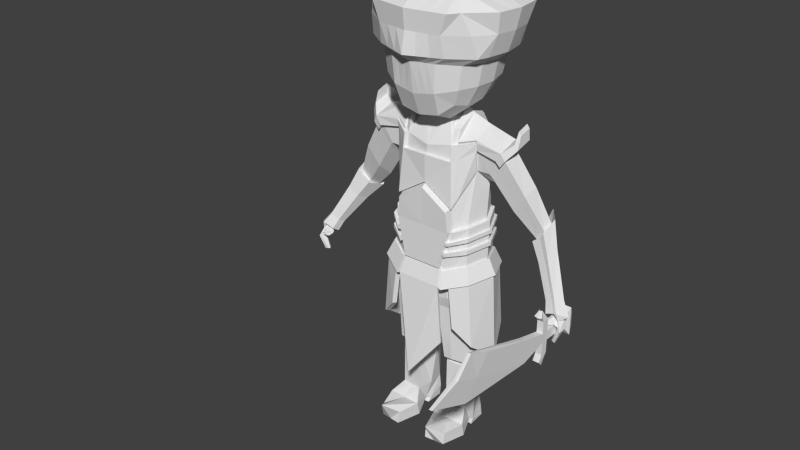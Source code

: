# Source: Persian_warrior.blend  (saved by Blender 2.76.0; exported with 4.5.12 LTS)
import bpy
from mathutils import Matrix  # noqa: F401  (used for matrix-valued properties, if any)

bpy.ops.wm.read_factory_settings(use_empty=True)
scene = bpy.context.scene
scene.name = 'Scene'

# ---- collections
col_collection_1 = bpy.data.collections.new('Collection 1'); scene.collection.children.link(col_collection_1)

# ---- world
world_world = bpy.data.worlds.new('World'); scene.world = world_world
world_world.color = (0.05088, 0.05088, 0.05088)
world_world.use_sun_shadow = False
world_world.sun_shadow_jitter_overblur = 0.0
world_world.cycles.sampling_method = 'MANUAL'
world_world.cycles.sample_map_resolution = 256

# ---- meshes
me_cube_002 = bpy.data.meshes.new('Cube.002')
me_cube_002.from_pydata([(0.01449, -0.07448, 0.004896), (0.01449, -0.07448, 0.04749), (0.01449, 0.07753, 0.004896), (0.01449, 0.07753, 0.04749), (0.0, 0.07753, 0.04749), (0.0, 0.07753, 0.004896), (0.0, -0.07448, 0.04749), (0.0, -0.07448, 0.004896), (0.01408, -0.1978, 0.07817), (0.01408, -0.1978, -0.02756), (0.0, -0.1966, -0.02667), (0.0, -0.1966, 0.07906), (0.007063, -0.5454, 0.1926), (0.00727, -0.7696, 0.06675), (0.0, -0.7696, 0.06675), (0.0, -0.5454, 0.1926), (0.0, -0.5677, -0.01063), (0.0, -0.4399, 0.1592), (0.014, -0.4476, 0.1567), (0.009323, -0.5735, -0.01063), (0.01449, 0.07753, 0.0262), (0.01449, -0.07448, 0.0262), (0.0, 0.1283, 0.05735), (0.01408, -0.1978, 0.02531), (0.01095, -0.625, 0.1178), (0.0, -0.6271, 0.1181), (0.01284, -0.5108, 0.07125), (0.01449, -0.04192, 0.04749), (0.01449, -0.04192, 0.004896), (0.0, -0.04192, 0.04749), (0.0, -0.04192, 0.004896), (0.01449, -0.04192, 0.0262), (0.01449, -0.04192, 0.103), (0.01449, -0.07448, 0.103), (0.0, -0.07448, 0.103), (0.0, -0.04192, 0.103), (0.0, -0.07448, -0.05249), (0.01449, -0.07448, -0.05249), (0.0, -0.04192, -0.05249), (0.01449, -0.04192, -0.05249), (0.006124, -0.07573, 0.1524), (0.01734, -0.09414, 0.128), (0.0, -0.0984, 0.126), (0.0, -0.07999, 0.1504), (0.0, -0.09153, -0.08083), (0.01476, -0.09044, -0.08178), (0.0, -0.06829, -0.1033), (0.01113, -0.06719, -0.1043), (0.0, 0.1068, 0.09087), (0.02925, 0.1068, 0.09087), (0.02925, 0.1068, 0.0262), (0.02925, 0.1068, -0.03847), (0.0, 0.1068, -0.03847), (0.02167, 0.1283, 0.05735), (0.02167, 0.1283, 0.0262), (0.02167, 0.1283, -0.004957), (0.0, 0.1283, -0.004957), (0.0, 0.1283, 0.0262)], [], [(2, 5, 52, 51), (31, 21, 0, 28), (30, 5, 2, 28), (27, 3, 4, 29), (7, 0, 9, 10), (18, 17, 15, 12), (21, 1, 8, 23), (1, 6, 11, 8), (24, 25, 14, 13), (26, 18, 12, 24), (16, 19, 13, 14), (10, 9, 19, 16), (23, 8, 18, 26), (8, 11, 17, 18), (9, 23, 26, 19), (19, 26, 24, 13), (12, 15, 25, 24), (0, 21, 23, 9), (27, 1, 21, 31), (20, 2, 51, 50), (3, 27, 31, 20), (27, 29, 35, 32), (0, 7, 36, 37), (20, 31, 28, 2), (32, 35, 43, 40), (1, 27, 32, 33), (6, 1, 33, 34), (38, 39, 47, 46), (28, 0, 37, 39), (30, 28, 39, 38), (41, 40, 43, 42), (34, 33, 41, 42), (33, 32, 40, 41), (44, 46, 47, 45), (39, 37, 45, 47), (37, 36, 44, 45), (51, 52, 56, 55), (49, 50, 54, 53), (3, 20, 50, 49), (4, 3, 49, 48), (57, 54, 55, 56), (22, 53, 54, 57), (48, 49, 53, 22), (50, 51, 55, 54)])
me_cube_002.use_remesh_preserve_volume = False
me_cube_002.use_remesh_preserve_attributes = False
me_cube_002.use_mirror_vertex_groups = False
me_cube_002.update()
me_cube = bpy.data.meshes.new('Cube')
me_cube.from_pydata([(0.6939, 1.218, 4.3), (1.543, -0.6692, 4.198), (1.535, 0.4833, 4.283), (0.7023, -1.556, 4.028), (0.6515, 0.4884, 3.393), (0.6599, -0.7333, 3.066), (-0.00391, 1.35, 5.801), (0.7575, 1.326, 4.912), (-0.001571, 1.245, 4.258), (1.676, -0.6679, 4.89), (1.63, -0.07892, 4.221), (1.674, 0.5241, 4.911), (-0.00391, -1.668, 5.801), (0.0, -1.607, 3.904), (0.7596, -1.615, 4.907), (-0.001571, 0.5016, 3.262), (0.6924, -0.08859, 3.15), (0.0, -0.734, 2.997), (-0.00391, 0.5977, 6.511), (-0.00391, -0.7665, 6.468), (1.249, 0.9411, 4.328), (0.6233, 0.9423, 3.781), (1.261, -1.193, 4.153), (1.212, -0.6725, 3.562), (1.2, 0.4437, 3.75), (0.6359, -1.278, 3.304), (-0.00391, 1.366, 4.866), (1.773, -0.06838, 4.906), (-0.00391, -1.77, 4.896), (0.0, -0.1411, 3.037), (-0.00391, -0.0782, 6.607), (-0.00391, 1.121, 6.429), (1.363, 1.019, 4.912), (-0.001571, 0.9652, 3.727), (1.366, -1.206, 4.884), (1.277, -0.08836, 3.612), (-0.00391, -1.339, 6.429), (-0.001571, -1.314, 3.195), (1.057, -1.069, 3.643), (1.043, 0.791, 3.94), (2.222e-17, 0.8455, 2.441), (0.0, -0.9511, 2.164), (1.202, 0.6021, 1.548), (0.0, -0.9303, 1.01), (6.944e-17, 1.12, 1.323), (0.6743, 1.12, 1.323), (0.0, 1.0, -2.327), (0.6174, -0.3991, -5.299), (1.33, 0.04035, -5.299), (0.0, -0.8865, -0.354), (0.0, 0.9068, -0.1976), (0.0, 0.03486, -1.723), (1.48, 0.1728, 1.055), (0.0, 0.03486, -2.39), (0.3986, 0.9618, -2.452), (1.245, -0.4075, -5.299), (0.2287, 0.03131, -5.299), (1.078, 0.604, -5.299), (0.5632, -0.5061, -5.299), (0.525, 0.5739, -5.299), (1.444, 0.0368, -5.299), (1.245, -0.4075, -6.869), (1.078, 0.604, -6.869), (0.5632, -0.5061, -6.869), (1.29, 0.03605, -6.869), (0.4746, 0.03206, -6.869), (1.245, -0.4129, -6.891), (0.5632, -0.5007, -6.846), (0.3457, -0.8554, -7.179), (1.463, -0.8165, -7.188), (0.5451, -1.519, -7.25), (1.263, -1.473, -7.242), (0.5656, -1.584, -7.652), (1.243, -1.521, -7.652), (0.3457, -0.7434, -7.652), (1.463, -0.7254, -7.652), (0.5632, -0.123, -7.412), (1.245, -0.1271, -7.429), (0.506, 0.07392, -7.524), (1.311, -0.01931, -7.475), (0.5153, -0.04008, -7.652), (1.303, -0.09638, -7.652), (0.5189, 0.5856, -7.652), (1.248, 0.5522, -7.652), (0.4942, 0.5929, -7.284), (1.153, 0.6081, -7.281), (0.525, 0.5739, -6.869), (1.717, 0.6061, 1.662), (1.807, -0.3486, 1.537), (1.752, 0.1728, 1.066), (4.554, -0.298, -1.862), (3.214, 0.1953, -0.3452), (3.148, 0.4811, -0.5808), (4.67, -0.3173, -2.434), (4.478, -0.5577, -2.949), (4.501, -0.6266, -2.914), (4.481, -0.4977, -2.901), (4.404, -0.4842, -2.874), (4.394, -0.6148, -2.883), (4.356, -0.5596, -2.895), (4.558, -0.6141, -2.173), (3.559, 0.4532, 0.05009), (4.409, -0.4997, -2.01), (4.318, -0.4553, -2.049), (4.292, -0.3878, -2.093), (4.391, -0.4607, -2.233), (4.507, -0.7324, -2.264), (4.209, -0.4762, -2.187), (4.423, -0.666, -2.214), (4.308, -0.549, -2.228), (4.483, -0.7142, -2.257), (4.448, -0.6897, -2.269), (4.396, -0.6277, -2.27), (4.326, -0.588, -2.163), (4.234, -0.5436, -2.174), (4.437, -0.6777, -2.262), (4.39, -0.625, -2.263), (4.327, -0.5936, -2.173), (4.257, -0.5494, -2.18), (4.23, -0.4995, -2.192), (4.412, -0.658, -2.215), (4.312, -0.5578, -2.227), (4.426, -0.7776, -2.278), (4.381, -0.7392, -2.285), (4.336, -0.6853, -2.285), (4.263, -0.6624, -2.2), (4.17, -0.5639, -2.218), (4.255, -0.6202, -2.251), (4.319, -0.7822, -2.297), (4.195, -0.6156, -2.21), (4.351, -0.7242, -2.238), (4.317, -0.7785, -2.311), (4.312, -0.7439, -2.343), (4.194, -0.7066, -2.206), (4.171, -0.6808, -2.251), (4.178, -0.6649, -2.264), (4.316, -0.7877, -2.27), (4.191, -0.6518, -2.286), (4.193, -0.7647, -2.278), (0.5009, -1.667, 4.903), (0.4995, 1.339, 4.897), (0.4993, 0.3041, 3.221), (0.517, 0.05013, 3.159), (0.6509, -0.5528, 2.691), (0.4578, -0.1064, 3.112), (0.6076, 0.4701, 2.842), (0.6076, 0.02259, 3.037), (0.0, -1.125, -0.364), (0.0, -1.164, -1.595), (0.6299, -1.164, -1.595), (0.0, -1.164, 0.8673), (0.8634, -1.164, 0.308), (0.9187, -1.125, -0.364), (1.669, 0.06916, -0.9862), (0.644, 1.221, -1.166), (0.0, 0.9142, 2.162), (0.8352, -1.155, -1.179), (2.12, -0.4148, 2.104), (4.651, -0.3525, -2.438), (4.461, -0.4943, -2.894), (4.474, -0.6237, -2.906), (4.447, -0.5582, -2.935), (4.386, -0.4886, -2.02), (4.492, -0.7218, -2.265), (4.303, -0.5769, -2.166), (4.472, -0.7051, -2.258), (4.309, -0.5826, -2.175), (4.415, -0.768, -2.28), (4.318, -0.7813, -2.3), (4.188, -0.7002, -2.217), (4.285, -0.7819, -2.272), (4.246, -0.6507, -2.202), (1.374, -0.3805, 2.198), (0.0, 1.223, -1.164), (0.0, -0.9459, 1.875), (1.404, -0.7737, -1.061), (1.243, 0.9629, -1.027), (1.406, -0.7679, -0.922), (0.0, 1.213, -0.996), (0.6457, 1.21, -0.9981), (1.245, 0.9621, -0.8681), (1.671, 0.07417, -0.8421), (0.8705, -1.15, -1.064), (1.673, 0.0835, -0.5732), (0.8192, -0.8473, 1.824), (0.6487, 1.191, -0.6855), (1.316, -0.2874, 1.483), (0.9362, -1.141, -0.7919), (0.0, 1.193, -0.6833), (0.9114, -0.9303, 0.3904), (1.41, -0.7571, -0.6617), (1.248, 0.9608, -0.5716), (1.411, -0.752, -0.5386), (1.439, -0.4923, 2.2), (1.38, -0.3992, 1.485), (0.0, -1.058, 1.877), (0.0, -1.042, 1.012), (0.9761, -1.042, 0.3926), (0.8531, -0.9315, 2.304), (0.8839, -0.9591, 1.826), (1.133, 0.7643, -0.1191), (1.258, -0.577, -0.2545), (1.457, 0.04204, -1.471), (0.0, 1.184, -0.5352), (0.6501, 1.182, -0.5375), (0.9727, -0.8865, -0.354), (0.6636, 0.9068, -0.1976), (1.469, 0.0834, -0.164), (1.216, 0.8514, -0.1183), (1.2, 0.858, -1.56), (1.359, -0.6432, -0.2569), (1.342, -0.6955, -1.522), (1.577, 0.05013, -1.472), (0.7235, -1.028, -1.724), (0.6727, 1.119, -1.712), (0.0, 1.121, -1.71), (0.0, 1.027, -0.1902), (1.043, -0.9842, -0.3596), (0.6874, 1.025, -0.1923), (1.589, 0.09552, -0.1649), (0.0, -0.9823, -0.358), (0.0, -1.024, 0.9525), (0.8921, -1.024, 0.3573), (0.0, -1.024, -1.669), (0.6436, -1.024, -1.669), (0.9509, -0.9823, -0.358), (0.0, -0.8974, -0.695), (1.25, 0.9601, -0.4313), (0.0, -1.135, -0.6718), (0.8465, -1.135, -0.6718), (0.0, 0.9301, -0.5777), (1.212, 0.853, -0.4787), (1.355, -0.6562, -0.5732), (0.0, 1.051, -0.5703), (0.9634, -0.9952, -0.7006), (0.6837, 1.049, -0.5723), (1.586, 0.08417, -0.4916), (0.8741, -0.9929, -0.6857), (0.0, -0.9929, -0.6857), (0.0, -0.9012, -0.812), (1.674, 0.08792, -0.446), (0.0, -1.138, -0.7775), (0.8217, -1.138, -0.7775), (0.0, 0.9381, -0.7082), (1.211, 0.8536, -0.6023), (1.353, -0.6607, -0.6818), (0.0, 1.059, -0.7008), (0.9359, -0.9989, -0.8176), (0.6825, 1.057, -0.7027), (1.585, 0.08028, -0.6038), (0.8477, -0.9965, -0.7981), (0.0, -0.9965, -0.7981), (0.0, -0.9091, -1.059), (0.0, -1.145, -1.001), (0.7694, -1.145, -1.001), (0.0, 0.955, -0.9838), (1.208, 0.8548, -0.8637), (1.35, -0.6702, -0.9112), (0.0, 1.076, -0.9764), (0.878, -1.007, -1.065), (0.6798, 1.074, -0.9783), (1.583, 0.07205, -0.8408), (0.792, -1.004, -1.036), (0.0, -1.004, -1.036), (0.0, -0.9134, -1.192), (0.0, 0.9641, -1.132), (0.0, -1.149, -1.12), (0.7413, -1.149, -1.12), (0.9674, -1.137, -0.701), (1.206, 0.8554, -1.004), (1.349, -0.6753, -1.034), (0.0, 1.085, -1.124), (0.8469, -1.011, -1.197), (0.6784, 1.083, -1.126), (1.582, 0.06764, -0.9678), (0.7621, -1.008, -1.163), (0.0, -1.008, -1.163), (1.92, -0.3048, 1.385), (1.865, 0.1976, 0.9332), (1.836, 0.6155, 1.506), (2.326, -0.3898, 2.107), (1.198, 0.5975, 2.104), (1.879, 0.4903, 2.026), (0.8183, 0.979, 1.384), (0.6743, 0.9142, 2.162), (2.325, 0.1694, 2.279), (0.6743, 0.8455, 2.441), (2.047, 0.4675, 1.969), (2.225, -0.3686, 1.927), (1.994, 0.5045, 1.854), (0.6758, 0.5821, -5.299), (0.7491, -0.4792, -6.869), (0.7491, -0.4768, -6.859), (0.8974, -2.006, -6.858), (0.8974, -1.553, -7.652), (0.6502, -1.567, -7.652), (0.6502, -0.7385, -7.652), (0.7491, -0.1241, -7.416), (0.7254, 0.0485, -7.511), (0.73, -0.05543, -7.652), (0.7177, 0.5765, -7.652), (0.6739, 0.597, -7.284), (0.7491, -0.4792, -5.299), (0.6758, 0.5821, -6.869), (1.022, -0.755, 0.6884), (0.8073, 1.15, -1.128), (0.9904, -1.051, -1.147), (1.086, -0.8668, 0.6905), (1.018, -0.8202, 2.341), (1.035, -0.8319, 1.928), (0.809, 1.143, -0.9627), (1.017, -1.046, -1.025), (1.05, -0.8021, -0.3268), (0.7915, 0.8679, -0.1762), (0.8121, 1.128, -0.6544), (1.065, -1.036, -0.7564), (0.8922, -0.9374, -1.669), (0.8164, 1.048, -1.671), (1.129, -0.8912, -0.3316), (0.8316, 0.9777, -0.1721), (1.07, -0.9028, -0.6659), (0.8278, 0.9953, -0.5468), (1.05, -0.9067, -0.7806), (0.8265, 1.001, -0.6754), (0.8136, 1.122, -0.5085), (1.007, -0.9151, -1.023), (0.8238, 1.014, -0.947), (1.088, -1.032, -0.6567), (0.9837, -0.9196, -1.153), (0.8223, 1.021, -1.093), (0.8171, 0.8278, 2.146), (1.24, 0.7021, 2.341), (1.467, 0.09401, 2.863), (2.085, 0.5823, 2.004), (1.24, 0.7154, 2.117), (1.903, 0.6121, 2.046), (2.125, -0.5392, 2.086), (2.422, 0.2226, 2.339), (2.24, -0.4914, 1.904), (0.9299, 0.05468, 3.089), (0.8787, 0.9367, 2.159), (0.8786, 0.04684, 2.975), (0.8167, 0.7774, 2.4), (0.7885, -0.8197, 2.302), (0.6743, 0.03486, 3.061), (0.6743, 0.03486, 3.226), (0.7885, -0.7081, 2.756), (0.6743, 0.7368, 2.895), (0.8786, 0.04684, 3.141), (0.9534, -0.6115, 2.793), (0.8167, 0.6777, 2.854), (2.289, 0.177, 2.573), (1.969, 0.5617, 2.197), (2.398, -0.4924, 2.121), (1.419, -0.5042, 2.518), (0.9902, -0.7803, 2.435), (0.9534, -0.7084, 2.339), (1.393, -0.4115, 2.437), (0.8728, 0.8778, 2.451), (2.019, 0.6248, 1.88), (2.283, -0.5335, 2.349), (1.458, -0.5233, 2.439), (2.575, 0.2804, 3.081), (2.572, -0.1048, 2.959), (2.402, 0.4889, 2.877), (2.465, 0.5001, 2.772), (2.634, -0.08249, 2.836), (2.647, 0.3051, 2.954), (2.635, -0.2191, 2.428), (2.547, -0.2508, 2.604), (2.394, 0.6096, 2.338), (2.654, 0.3322, 2.597), (2.551, 0.2971, 2.776), (2.304, 0.5937, 2.487), (4.209, -0.1135, -1.921), (4.49, -0.2823, -2.164), (4.369, -0.1474, -1.861), (3.186, 0.7229, -0.2759), (3.418, 0.159, -0.09797), (4.595, -0.4582, -2.448), (4.658, -0.6984, -2.463), (4.501, -0.5505, -2.473), (4.479, -0.5394, -2.377), (4.419, -0.3144, -2.186), (4.532, -0.6014, -2.371), (4.576, -0.6334, -2.359), (4.506, -0.5777, -2.184), (4.329, -0.1389, -1.876), (3.486, 0.1469, -0.01555), (4.581, -0.656, -2.461), (4.59, -0.6441, -2.355), (4.218, -0.2897, -2.034), (3.311, 0.6669, -0.1193), (4.385, -0.4218, -2.241), (4.513, -0.2716, -2.156), (3.353, 0.6483, -0.06712), (4.417, -0.4711, -1.862), (4.201, -0.4414, -1.964), (4.7, -0.5141, -2.445), (4.683, -0.7126, -2.463), (4.363, -0.4637, -1.888), (4.646, -0.4243, -2.18), (3.54, 0.5285, 0.3105), (4.771, -0.4015, -2.056), (4.493, -0.1432, -2.078), (4.237, -0.1395, -2.103), (4.088, -0.4136, -2.182), (4.543, -0.1537, -2.06), (2.953, 0.5516, -0.5191), (3.032, 0.8783, -0.09304), (3.286, 0.8312, 0.4553), (3.234, 0.8543, 0.3907), (3.135, 0.03032, -0.3359), (3.506, -0.01052, 0.0687), (3.387, 0.01857, -0.1263), (4.512, -0.6775, -1.925), (4.408, -0.6534, -1.952), (4.139, -0.6394, -2.057), (2.545, -0.1082, 0.4774), (2.475, 0.3502, 0.07741), (2.48, 0.7339, 0.5876), (2.981, 0.3176, 1.227), (2.841, -0.1664, 0.9361), (2.645, 0.6368, 0.881), (2.7, 0.6044, 0.9788), (2.939, -0.1858, 1.089), (4.49, -0.2481, -1.669), (3.962, -0.2531, -1.862), (4.071, -0.02879, -1.753), (4.306, -0.04442, -1.652), (4.02, -0.4713, -1.755), (4.315, -0.5018, -1.614), (4.231, -0.4821, -1.658), (4.267, -0.03442, -1.672), (3.664, 0.4716, -0.3651), (3.791, -0.1573, -0.57), (3.869, 0.2321, -0.4524), (3.36, 0.2434, -0.9849), (3.442, 0.5034, -0.7082), (3.482, -0.1239, -0.8456), (3.695, -0.1342, -0.6947), (3.621, 0.488, -0.4085), (1.122, 0.7657, -1.561), (1.247, -0.6208, -1.519), (0.6528, -0.9303, -1.718), (0.5973, 0.9083, -2.375), (1.384, -0.6139, -2.069), (0.7085, 0.4817, -5.299), (1.127, 0.7657, -2.169), (1.034, 0.4994, -5.299), (0.5865, 0.4751, -5.299), (1.169, -0.3193, -5.299), (0.4797, 0.6711, -5.089), (1.299, -0.5013, -5.083), (1.139, 0.6361, -4.352), (1.663, 0.06615, -4.361), (0.4564, -0.6639, -4.361), (0.127, 0.02759, -4.362), (0.7775, -0.6434, -4.355), (0.6814, 0.7386, -4.353), (0.2829, 0.8181, -3.162), (0.3968, 0.7409, -4.363), (1.441, -0.5563, -3.163), (1.351, -0.5012, -4.359), (0.2398, 0.03486, -2.569), (0.3467, 0.0359, -5.299), (0.7679, -0.3773, -5.299), (0.1411, 0.03486, -2.569), (1.992, 0.04608, -4.751), (1.713, -0.8385, -4.132), (1.849, 0.03648, -4.751), (1.601, -0.7498, -4.132), (1.545, 1.004, -4.132), (1.452, 0.895, -4.132), (1.183, 0.6992, -3.16), (1.271, 0.8903, -2.554), (0.3519, -0.7404, -3.161), (0.4288, -0.8118, -2.843), (1.09, 1.23, -3.53), (1.047, 1.097, -3.53), (1.18, -1.125, -3.53), (0.0, -0.9303, -1.718), (1.088, -1.017, -3.53), (0.0, -0.9303, -2.327), (0.0, -1.113, -2.251), (0.0, 1.177, -2.251), (1.436, -0.7458, -2.014), (0.9235, -1.013, -2.186), (0.0, 1.0, -1.718), (1.288, 0.899, -2.064), (0.7312, -1.113, -2.251), (0.7312, 1.177, -2.251), (0.883, 1.101, -2.2), (0.8151, -1.229, -2.257), (1.551, -0.6223, -2.451), (0.5271, -0.6034, -5.088), (0.3581, 1.002, -2.873), (1.137, 0.6983, -5.072), (0.1238, 0.02783, -5.092), (0.7277, 0.7049, -5.074), (0.808, -0.5976, -5.079), (1.553, 0.06351, -5.084), (0.1083, 0.04392, -2.922), (0.6731, 0.9499, -2.787), (0.7913, -0.8564, -2.735), (1.791, 0.08162, -2.374), (0.6404, 0.8153, -3.165), (0.7479, -0.7195, -3.164), (0.1004, 0.0265, -3.139), (1.764, 0.06905, -3.17), (1.638, 0.04201, -2.005), (0.0, -1.225, -2.192), (0.7143, -0.8019, -2.329), (0.7203, -1.225, -2.192), (0.9253, 1.234, -2.194), (0.0, 1.32, -2.242), (0.7548, 1.318, -2.244), (0.4632, -0.8723, -2.427), (1.549, -0.8344, -2.018), (0.6528, 1.0, -1.718), (1.015, -1.121, -2.192), (1.38, 1.008, -2.063), (0.8149, -0.8459, -1.664), (1.828, 0.05012, -1.959), (1.685, 0.04053, -1.958), (0.7807, 0.9361, -1.675), (1.649, 0.05579, -1.435), (1.25, 0.9119, -1.526), (0.9195, -1.007, -1.638), (1.396, -0.7446, -1.486), (0.6865, 1.193, -1.682), (0.0, 1.196, -1.682), (0.8425, 1.118, -1.64), (0.6495, -1.1, -1.639), (0.0, -1.1, -1.64), (0.7456, -1.1, -1.693), (0.8388, -1.3, -2.226), (0.9514, 1.304, -2.164), (0.7677, 1.392, -2.214), (1.599, -0.887, -1.983), (1.043, -1.191, -2.161), (1.427, 1.066, -2.029), (1.9, 0.05528, -1.922), (0.7313, -1.299, -2.162), (0.0, -1.3, -2.163), (0.0, 1.396, -2.213), (0.7226, -1.02, -4.276), (0.0, -1.687, -5.31), (0.7336, -1.094, -4.246), (0.0, -1.763, -5.281), (0.8974, -0.8362, -7.183), (0.9, -0.4573, -6.868), (1.018, 1.633, 5.801), (0.0, 1.712, 5.801), (1.265, 1.734, 6.429), (1.717, 1.228, 5.801), (1.063, 1.432, 5.141), (2.184, 0.6323, 5.801), (1.949, 0.654, 5.141), (2.279, 0.891, 6.429), (2.278, -0.04722, 5.801), (2.157, -0.7035, 5.801), (2.247, -0.7836, 6.429), (1.731, -1.319, 5.801), (1.945, -0.7901, 5.141), (1.051, -1.792, 5.801), (1.106, -1.658, 5.141), (1.275, -1.831, 6.429), (0.0, -1.993, 5.801), (1.098, -1.045, 6.917), (0.0, -1.151, 7.078), (1.141, -0.07005, 7.06), (1.099, 0.8953, 6.941), (0.0, 0.9797, 7.123), (0.0, 1.736, 5.141), (0.0, 1.857, 6.429), (1.814, 1.02, 5.141), (2.061, -0.0685, 5.141), (2.392, 0.02187, 6.429), (1.829, -1.145, 5.141), (0.0, -2.112, 5.141), (0.0, -2.058, 6.429), (0.0, -0.07872, 7.244), (1.496, 1.413, 6.429), (1.502, -1.499, 6.429), (0.221, 1.236, 4.272), (0.2264, -1.59, 3.944), (0.2127, -0.7338, 3.02), (0.2415, 1.353, 4.881), (0.2422, -1.72, 4.899), (0.2232, -0.1242, 3.074), (0.197, 0.9578, 3.744), (0.2011, -1.303, 3.23), (0.3283, 1.687, 5.801), (0.3387, -1.928, 5.801), (0.3538, -1.117, 7.026), (0.3543, 0.9525, 7.064), (0.3425, 1.638, 5.141), (0.3565, -1.965, 5.141), (0.3677, -0.07592, 7.185), (0.4076, 1.817, 6.429), (0.411, -1.985, 6.429), (1.6, -0.2824, 4.213), (1.74, -0.2751, 4.9), (-0.00391, -0.3155, 6.559), (1.255, -0.2897, 3.595), (2.236, -0.2735, 5.801), (1.126, -0.4063, 7.011), (2.021, -0.3173, 5.141), (0.0, -0.4483, 7.187), (2.342, -0.2558, 6.429), (0.3629, -0.4348, 7.13), (1.598, 0.1115, 4.242), (1.74, 0.1322, 4.908), (-0.00391, 0.1507, 6.575), (1.251, 0.09181, 3.659), (2.246, 0.1829, 5.801), (1.127, 0.2568, 7.02), (2.023, 0.1762, 5.141), (0.0, 0.2797, 7.203), (2.354, 0.3162, 6.429), (0.3632, 0.2723, 7.144), (0.0, -0.08055, 7.708), (0.1862, -0.07776, 7.648), (0.1817, 0.2705, 7.608), (0.0, -0.4502, 7.65), (0.1814, -0.4366, 7.594), (0.0, 0.2778, 7.666), (0.4185, -1.29, 3.267), (0.7026, 1.535, 5.141), (0.7313, -1.812, 5.141), (0.7542, -0.07299, 7.122), (0.8362, 1.775, 6.429), (0.4575, 1.227, 4.286), (0.4644, -1.573, 3.986), (0.4363, -0.7335, 3.043), (0.4102, 0.9501, 3.763), (0.6734, 1.66, 5.801), (0.6947, -1.86, 5.801), (0.7257, -1.081, 6.972), (0.7267, 0.9239, 7.003), (0.8431, -1.908, 6.429), (0.7444, -0.4205, 7.07), (0.7449, 0.2646, 7.082), (0.6761, -0.4109, 3.108), (0.0, -0.4376, 3.017), (0.2179, -0.429, 3.047), (0.447, -0.4199, 3.077), (0.4994, 0.4216, 2.984), (0.0, 0.3805, 2.972), (0.4926, 0.3548, 3.202), (0.0, 0.4153, 3.15)], [(342, 341), (341, 356), (205, 444)], [(585, 8, 26, 588), (0, 7, 32, 20), (0, 20, 39, 21), (585, 591, 33, 8), (36, 12, 568, 581), (26, 6, 553, 574), (31, 18, 573, 575), (12, 28, 580, 568), (602, 10, 27, 603), (1, 9, 34, 22), (1, 22, 38, 23), (602, 605, 35, 10), (612, 613, 27, 10), (612, 10, 35, 615), (2, 24, 39, 20), (2, 20, 32, 11), (614, 30, 582, 619), (11, 32, 576, 558), (613, 11, 558, 618), (14, 34, 579, 566), (586, 589, 28, 13), (586, 13, 37, 592), (3, 25, 38, 22), (3, 22, 34, 14), (4, 16, 144, 590, 29, 15), (4, 15, 33, 591, 636, 21), (4, 21, 39, 24), (4, 24, 615, 35, 16), (646, 645, 29, 590), (5, 644, 16, 35, 605, 23), (5, 23, 38, 25), (587, 592, 37, 17), (139, 14, 566, 630), (32, 7, 556, 576), (588, 26, 574, 597), (34, 9, 564, 579), (19, 36, 581, 570), (6, 31, 575, 553), (603, 27, 577, 608), (604, 19, 570, 609), (222, 221, 150, 151), (221, 220, 147, 150), (84, 82, 80, 78), (84, 78, 86), (86, 78, 76, 65), (76, 67, 63, 65), (76, 74, 68, 67), (74, 72, 70, 68), (79, 81, 83, 85), (57, 60, 64, 62), (62, 64, 79, 85), (61, 77, 79, 64), (69, 75, 77, 66), (291, 63, 67, 292), (70, 72, 294, 293), (68, 70, 293, 550), (67, 68, 550, 551), (295, 72, 74, 296), (296, 74, 76, 297), (297, 76, 78, 298), (298, 78, 80, 299), (299, 80, 82, 300), (300, 82, 84, 301), (71, 73, 75, 69), (60, 55, 61, 64), (290, 57, 62, 303), (56, 59, 86, 65), (58, 56, 65, 63), (302, 58, 63, 291), (301, 84, 86, 303), (52, 42, 87, 89), (418, 419, 92, 91), (161, 160, 98, 99), (159, 161, 99, 97), (158, 93, 96, 159), (104, 105, 109, 107), (163, 106, 110, 165), (164, 114, 118, 166), (119, 121, 127, 126), (116, 115, 123, 124), (121, 116, 124, 127), (112, 111, 115, 116), (165, 110, 122, 167), (138, 137, 132, 131), (170, 138, 131, 168), (169, 134, 138, 170), (134, 135, 137, 138), (103, 104, 107, 114), (162, 103, 114, 164), (106, 108, 120, 110), (107, 109, 121, 119), (118, 119, 126, 129), (108, 113, 117, 120), (109, 112, 116, 121), (114, 107, 119, 118), (110, 120, 130, 122), (166, 118, 129, 171), (120, 117, 125, 130), (130, 125, 133, 136), (167, 122, 128, 168), (171, 129, 134, 169), (122, 130, 136, 128), (127, 124, 132, 137), (129, 126, 135, 134), (124, 123, 131, 132), (126, 127, 137, 135), (3, 14, 139, 634), (146, 145, 141, 142), (569, 607, 642, 639), (572, 640, 643, 617), (0, 633, 140, 7), (4, 141, 142, 16), (146, 142, 143), (267, 266, 148, 149), (151, 150, 147, 152), (276, 223, 148, 266), (225, 222, 151, 152), (237, 225, 152, 229), (125, 171, 169, 133), (123, 167, 168, 131), (117, 166, 171, 125), (102, 162, 164, 113), (133, 169, 170, 136), (136, 170, 168, 128), (115, 165, 167, 123), (113, 164, 166, 117), (111, 163, 165, 115), (96, 94, 161, 159), (94, 95, 160, 161), (304, 186, 194, 307), (234, 237, 229, 268), (199, 195, 196, 197), (309, 199, 197, 307), (308, 198, 199, 309), (323, 248, 185, 314), (321, 231, 227, 324), (245, 249, 183, 190), (236, 232, 192, 240), (207, 201, 210, 219), (187, 268, 229, 242), (312, 205, 217, 318), (246, 233, 203, 188), (326, 256, 180, 310), (322, 245, 190, 315), (320, 234, 268, 327), (261, 257, 177, 181), (248, 246, 188, 185), (233, 235, 204, 203), (329, 269, 209, 317), (274, 270, 211, 212), (328, 272, 213, 316), (271, 273, 214, 215), (269, 274, 212, 209), (329, 273, 154, 305), (200, 207, 219, 208), (325, 259, 182, 311), (313, 200, 208, 319), (310, 180, 176, 305), (181, 177, 175, 153), (234, 217, 225, 237), (311, 182, 156, 306), (178, 179, 154, 173), (43, 49, 220, 221), (180, 181, 153, 176), (49, 226, 238, 220), (249, 244, 191, 183), (243, 230, 233, 246), (208, 219, 236, 231), (216, 218, 235, 233), (318, 217, 234, 320), (219, 210, 232, 236), (319, 208, 231, 321), (324, 227, 191, 314), (182, 259, 262, 254), (220, 238, 228, 147), (152, 147, 228, 229), (262, 250, 242, 254), (240, 192, 190, 183), (255, 243, 246, 258), (259, 247, 250, 262), (226, 239, 251, 238), (231, 236, 240, 227), (270, 274, 153, 175), (258, 260, 179, 178), (271, 258, 178, 173), (328, 270, 175, 306), (238, 251, 241, 228), (229, 228, 241, 242), (256, 261, 181, 180), (327, 268, 187, 315), (203, 204, 185, 188), (187, 242, 250, 247), (239, 252, 263, 251), (244, 249, 261, 256), (246, 248, 260, 258), (322, 247, 259, 325), (249, 245, 257, 261), (323, 244, 256, 326), (251, 263, 253, 241), (242, 241, 253, 254), (224, 275, 267, 149), (227, 240, 183, 191), (213, 272, 275, 224), (252, 264, 276, 263), (267, 275, 272, 156), (273, 271, 173, 154), (274, 269, 176, 153), (156, 182, 254, 267), (263, 276, 266, 253), (254, 253, 266, 267), (172, 186, 88, 157), (44, 45, 206, 50), (304, 189, 205, 312), (52, 186, 201, 207), (283, 42, 200, 313), (42, 52, 207, 200), (186, 52, 89, 88), (43, 189, 197, 196), (186, 172, 193, 194), (184, 174, 195, 199), (230, 50, 216, 233), (50, 206, 218, 216), (205, 189, 222, 225), (189, 43, 221, 222), (205, 225, 217), (265, 255, 258, 271), (88, 89, 278, 277), (89, 87, 279, 278), (45, 283, 313, 206), (186, 304, 312, 201), (248, 323, 326, 260), (245, 322, 325, 257), (192, 327, 315, 190), (272, 328, 306, 156), (204, 324, 314, 185), (218, 319, 321, 235), (210, 318, 320, 232), (177, 311, 306, 175), (179, 310, 305, 154), (206, 313, 319, 218), (257, 325, 311, 177), (269, 329, 305, 176), (270, 328, 316, 211), (273, 329, 317, 214), (232, 320, 327, 192), (247, 322, 315, 187), (260, 326, 310, 179), (201, 312, 318, 210), (235, 321, 324, 204), (244, 323, 314, 191), (193, 309, 307, 194), (189, 304, 307, 197), (85, 301, 303, 62), (55, 302, 291, 61), (59, 290, 303, 86), (83, 300, 301, 85), (81, 299, 300, 83), (79, 298, 299, 81), (77, 297, 298, 79), (75, 296, 297, 77), (73, 295, 296, 75), (293, 294, 73, 71), (550, 293, 71, 69), (551, 550, 69, 66), (61, 291, 292, 66), (330, 281, 42, 283), (348, 350, 347, 345), (349, 348, 345, 346), (157, 336, 193, 172), (343, 344, 146, 143), (344, 286, 145, 146), (0, 21, 636, 633), (42, 281, 282, 87), (40, 286, 284, 155), (343, 41, 174, 184), (343, 184, 199, 198), (87, 282, 289, 279), (157, 88, 277, 288), (285, 287, 333, 337), (157, 288, 338, 336), (282, 281, 334, 335), (281, 330, 340, 334), (286, 342, 330, 284), (284, 330, 283, 45), (286, 344, 345, 347), (342, 286, 347, 350), (344, 343, 346, 345), (340, 330, 342), (371, 370, 365, 367), (369, 368, 366, 363), (364, 362, 367, 365), (362, 363, 366, 367), (372, 369, 363, 362), (370, 373, 364, 365), (368, 371, 367, 366), (373, 372, 362, 364), (287, 289, 359, 333), (331, 332, 351, 352), (332, 354, 360, 351), (360, 336, 338, 353), (354, 332, 339, 355), (332, 331, 358, 339), (339, 358, 350, 348), (349, 355, 339, 348), (193, 172, 357, 361), (356, 343, 198, 308), (330, 342, 358, 340), (340, 342, 350, 358), (288, 280, 353, 338), (289, 282, 335, 359), (309, 193, 361, 308), (357, 356, 308, 361), (280, 285, 337, 353), (343, 356, 349, 346), (349, 356, 355), (361, 354, 357), (193, 336, 360, 361), (358, 331, 334, 340), (356, 357, 354, 355), (334, 331, 352, 335), (335, 352, 333, 359), (354, 361, 360), (352, 351, 372, 373), (353, 337, 371, 368), (333, 352, 373, 370), (351, 360, 369, 372), (360, 353, 368, 369), (337, 333, 370, 371), (429, 407, 403, 426), (427, 406, 405, 428), (433, 404, 407, 429), (432, 416, 417, 430), (426, 403, 415, 431), (430, 417, 406, 427), (431, 415, 416, 432), (428, 405, 404, 433), (279, 289, 423, 420), (280, 288, 422, 425), (288, 277, 418, 422), (287, 285, 421, 424), (285, 280, 425, 421), (289, 287, 424, 423), (277, 278, 419, 418), (278, 279, 420, 419), (419, 420, 377, 92), (389, 381, 99, 98), (380, 389, 98, 160), (398, 399, 95, 94), (391, 393, 105, 104), (381, 379, 97, 99), (93, 398, 94, 96), (387, 376, 394, 375), (391, 374, 383, 393), (400, 397, 103, 162), (397, 391, 104, 103), (382, 384, 111, 112), (105, 382, 112, 109), (386, 102, 113, 108), (390, 386, 108, 106), (385, 390, 106, 163), (384, 385, 163, 111), (407, 394, 401, 403), (374, 387, 375, 383), (379, 158, 159, 97), (399, 380, 160, 95), (423, 424, 395, 392), (421, 425, 388, 101), (424, 421, 101, 395), (422, 418, 91, 378), (425, 422, 378, 388), (420, 423, 392, 377), (377, 392, 387, 374), (388, 378, 400, 396), (383, 375, 158, 379), (389, 380, 385, 384), (399, 100, 386, 390), (380, 399, 390, 385), (393, 381, 382, 105), (403, 401, 100, 415), (400, 386, 100, 416), (381, 389, 384, 382), (394, 401, 398, 93), (375, 394, 93, 158), (393, 383, 379, 381), (401, 100, 399, 398), (91, 92, 391, 397), (101, 388, 396, 90), (378, 91, 397, 400), (392, 395, 376, 387), (92, 377, 374, 391), (395, 101, 90, 376), (91, 378, 414, 412), (416, 415, 100), (391, 374, 405, 406), (92, 91, 412, 408), (395, 392, 411, 410), (374, 387, 404, 405), (387, 376, 407, 404), (377, 92, 408, 409), (388, 101, 402, 413), (386, 400, 102), (400, 397, 417, 416), (101, 395, 410, 402), (397, 391, 406, 417), (378, 388, 413, 414), (102, 400, 162), (392, 377, 409, 411), (438, 428, 433, 441), (435, 431, 432, 440), (439, 430, 427, 437), (436, 426, 431, 435), (440, 432, 430, 439), (441, 433, 429, 434), (437, 427, 428, 438), (434, 429, 426, 436), (410, 434, 436, 402), (408, 437, 438, 409), (411, 441, 434, 410), (414, 440, 439, 412), (402, 436, 435, 413), (412, 439, 437, 408), (413, 435, 440, 414), (409, 438, 441, 411), (459, 454, 497, 499), (458, 456, 495, 500), (457, 461, 452, 498), (455, 463, 453, 501), (509, 462, 463, 455), (508, 460, 461, 457), (507, 476, 456, 458), (506, 474, 454, 459), (503, 475, 474, 506), (504, 477, 476, 507), (502, 496, 460, 508), (505, 494, 462, 509), (475, 505, 509, 474), (477, 502, 508, 476), (476, 508, 457, 456), (474, 509, 455, 454), (454, 455, 501, 497), (456, 457, 498, 495), (494, 504, 507, 462), (496, 503, 506, 460), (460, 506, 459, 461), (462, 507, 458, 463), (463, 458, 500, 453), (461, 459, 499, 452), (520, 487, 482, 480), (521, 523, 468, 472), (489, 492, 479, 473), (523, 518, 469, 468), (518, 520, 480, 469), (486, 524, 470, 471), (482, 471, 469, 480), (471, 470, 468, 469), (470, 473, 472, 468), (473, 479, 478, 472), (493, 520, 540, 536), (442, 525, 492, 489), (481, 444, 490, 484), (214, 317, 532, 530), (444, 522, 487, 490), (224, 223, 534, 533), (212, 211, 529, 526), (523, 521, 541, 542), (522, 443, 486, 487), (519, 488, 485, 491), (490, 487, 520, 493), (524, 489, 473, 470), (484, 490, 513, 511), (492, 491, 516, 514), (491, 485, 515, 516), (513, 490, 493), (514, 521, 472, 478), (492, 514, 478, 479), (487, 486, 471, 482), (53, 46, 54, 467), (483, 53, 467, 517), (449, 48, 60, 57), (48, 451, 55, 60), (47, 465, 56, 58), (465, 450, 59, 56), (466, 47, 58, 302), (447, 449, 57, 290), (202, 442, 489, 524), (521, 514, 537, 541), (223, 481, 484, 511), (264, 481, 223, 276), (316, 213, 535, 528), (520, 518, 539, 540), (488, 215, 515, 485), (215, 214, 530, 531), (488, 265, 271, 215), (443, 202, 524, 486), (525, 519, 491, 492), (450, 447, 290, 59), (451, 466, 302, 55), (444, 481, 483, 517), (51, 488, 46, 53), (481, 51, 53, 483), (517, 467, 464), (467, 54, 464), (448, 510, 505, 475), (449, 447, 499, 497), (451, 48, 501, 453), (48, 449, 497, 501), (446, 512, 504, 494), (47, 466, 500, 495), (464, 54, 496, 502), (466, 451, 453, 500), (54, 445, 503, 496), (445, 448, 475, 503), (510, 446, 494, 505), (447, 450, 452, 499), (517, 464, 502, 477), (512, 517, 477, 504), (465, 47, 495, 498), (450, 465, 498, 452), (202, 443, 446, 510), (522, 444, 517, 512), (525, 442, 448, 445), (488, 519, 54, 46), (442, 202, 510, 448), (519, 525, 445, 54), (443, 522, 512, 446), (532, 527, 541, 537), (528, 535, 536, 540), (535, 533, 543, 536), (530, 532, 537, 538), (526, 529, 539, 542), (531, 530, 538, 545), (529, 528, 540, 539), (527, 526, 542, 541), (533, 534, 544, 543), (317, 209, 527, 532), (513, 493, 536, 543), (543, 544, 549, 548), (223, 511, 544, 534), (518, 523, 542, 539), (515, 215, 531, 545), (209, 212, 526, 527), (514, 516, 538, 537), (211, 316, 528, 529), (213, 224, 533, 535), (516, 515, 545, 538), (148, 534, 533, 149), (547, 546, 548, 549), (544, 511, 547, 549), (511, 513, 546, 547), (513, 543, 548, 546), (593, 597, 574, 553), (593, 553, 575, 600), (552, 554, 583, 555), (552, 555, 576, 556), (616, 560, 577, 618), (557, 558, 576, 555), (557, 555, 583, 559), (616, 620, 578, 560), (606, 608, 577, 560), (606, 560, 578, 610), (561, 562, 584, 563), (561, 563, 579, 564), (594, 568, 580, 598), (565, 566, 579, 563), (565, 563, 584, 567), (594, 601, 581, 568), (621, 619, 627, 624), (595, 570, 581, 601), (569, 567, 584, 562), (607, 610, 578, 571), (619, 582, 622, 627), (617, 571, 578, 620), (572, 559, 583, 554), (596, 600, 575, 573), (640, 632, 600, 596), (643, 621, 599, 631), (639, 595, 601, 641), (642, 631, 599, 611), (638, 641, 601, 594), (638, 594, 598, 630), (637, 593, 600, 632), (637, 629, 597, 593), (140, 588, 597, 629), (28, 589, 598, 580), (635, 628, 592, 587), (647, 646, 590, 144), (634, 586, 592, 628), (634, 139, 589, 586), (633, 636, 591, 585), (633, 585, 588, 140), (639, 642, 611, 595), (569, 562, 610, 607), (595, 611, 609, 570), (561, 606, 610, 562), (561, 564, 608, 606), (30, 604, 609, 582), (9, 603, 608, 564), (1, 23, 605, 602), (1, 602, 603, 9), (640, 596, 621, 643), (572, 617, 620, 559), (596, 573, 619, 621), (557, 559, 620, 616), (557, 616, 618, 558), (27, 613, 618, 577), (18, 614, 619, 573), (2, 612, 615, 24), (2, 11, 613, 612), (626, 623, 622, 625), (624, 627, 622, 623), (611, 599, 623, 626), (599, 621, 624, 623), (582, 609, 625, 622), (609, 611, 626, 625), (3, 634, 628, 25), (644, 647, 144, 16), (5, 25, 628, 635), (7, 140, 629, 556), (552, 556, 629, 637), (552, 637, 632, 554), (565, 638, 630, 566), (565, 567, 641, 638), (607, 571, 631, 642), (569, 639, 641, 567), (617, 643, 631, 571), (572, 554, 632, 640), (589, 139, 630, 598), (143, 142, 343), (5, 635, 647, 644), (635, 587, 646, 647), (587, 17, 645, 646), (144, 647, 143, 142), (343, 647, 646, 645, 41), (143, 647, 343), (44, 155, 284, 45), (650, 651, 15, 4), (286, 40, 649, 648), (648, 649, 651, 650), (141, 4, 650), (145, 648, 650, 141), (286, 648, 145)])
me_cube.use_remesh_preserve_volume = False
me_cube.use_remesh_preserve_attributes = False
me_cube.use_mirror_vertex_groups = False
me_cube.update()

# ---- objects
ob_cube_001 = bpy.data.objects.new('Cube.001', me_cube_002)
ob_cube = bpy.data.objects.new('Cube', me_cube)

# ---- transforms, parenting, visibility, modifiers, constraints
ob_cube_001.location = (0.5986, -0.02946, -0.376)
ob_cube_001.lineart.crease_threshold = 0.0
_m = ob_cube_001.modifiers.new('Mirror', 'MIRROR')
_m.use_clip = True
ob_cube.location = (-0.00994, 0.06647, -0.001287)
ob_cube.scale = (0.14, 0.14, 0.14)
ob_cube.lineart.crease_threshold = 0.0
_m = ob_cube.modifiers.new('Mirror', 'MIRROR')
_m.use_clip = True

# ---- collection membership
col_collection_1.objects.link(ob_cube_001)
col_collection_1.objects.link(ob_cube)

# ---- scene / render settings (as saved in the file)
scene.frame_start = 1; scene.frame_end = 250; scene.frame_set(1)
scene.render.engine = 'BLENDER_EEVEE_NEXT'
scene.render.resolution_percentage = 50
scene.render.dither_intensity = 0.0
scene.cycles.use_denoising = False
scene.cycles.samples = 10
scene.cycles.sampling_pattern = 'TABULATED_SOBOL'
scene.cycles.light_sampling_threshold = 0.0
scene.cycles.use_adaptive_sampling = False
scene.cycles.use_light_tree = False
scene.cycles.blur_glossy = 0.0
scene.cycles.pixel_filter_type = 'GAUSSIAN'
scene.cycles.sample_clamp_indirect = 0.0
scene.view_settings.view_transform = 'Standard'
bpy.context.view_layer.update()

# ---- added for rendering (the .blend has no active camera and no usable light): camera, sun
cam_auto = bpy.data.cameras.new('AutoCamera')
cam_auto.lens = 50.0
cam_auto.sensor_width = 36.0
cam_auto.clip_end = 1000.0
ob_auto_camera = bpy.data.objects.new('AutoCamera', cam_auto)
scene.collection.objects.link(ob_auto_camera)
ob_auto_camera.location = (2.5533, -3.3122, 2.0532)
ob_auto_camera.rotation_euler = (1.09748, -7.21219e-08, 0.694738)
scene.camera = ob_auto_camera
light_auto_sun = bpy.data.lights.new('AutoSun', 'SUN')
light_auto_sun.energy = 3.0
light_auto_sun.angle = 0.0523599
ob_auto_sun = bpy.data.objects.new('AutoSun', light_auto_sun)
scene.collection.objects.link(ob_auto_sun)
ob_auto_sun.rotation_euler = (0.872665, 0.174533, 0.523599)
bpy.context.view_layer.update()
